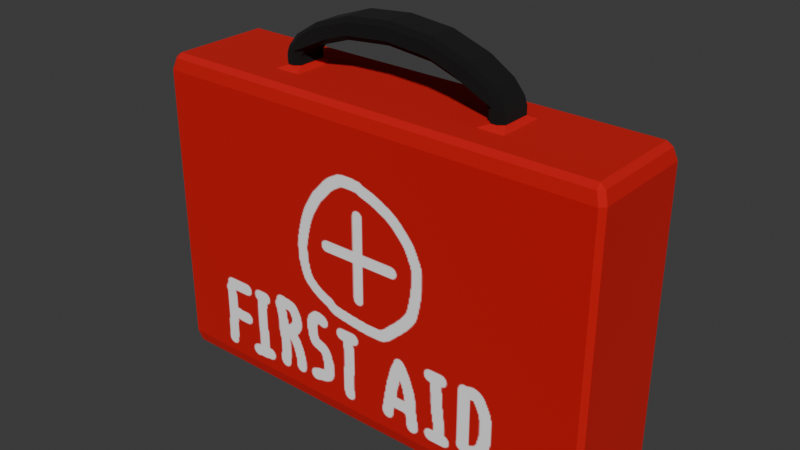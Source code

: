# Source: AID.blend  (saved by Blender 4.5.90; exported with 4.5.12 LTS)
import bpy
from mathutils import Matrix  # noqa: F401  (used for matrix-valued properties, if any)

bpy.ops.wm.read_factory_settings(use_empty=True)
scene = bpy.context.scene
scene.name = 'Scene'

# ---- collections
col_collection = bpy.data.collections.new('Collection'); scene.collection.children.link(col_collection)

# ---- images (referenced by path relative to the original .blend; pixels are not part of the script)
import os
ASSET_DIR = os.environ.get("B2B_ASSET_DIR", "")  # directory of the original .blend (textures are referenced by path, not embedded)
HERE = os.path.dirname(os.path.abspath(__file__))  # packed textures are extracted next to this script under _unpacked/

def load_image(name, relpath, width, height, colorspace="sRGB"):
    """Load a texture the original file referenced (path relative to the .blend, or extracted next to this script)."""
    p = next((c for c in (os.path.join(HERE, relpath), os.path.join(ASSET_DIR, relpath)) if relpath and os.path.exists(c)), "")
    if p:
        img = bpy.data.images.load(p, check_existing=True)
        img.name = name
    else:  # same state as the original file: an image datablock whose file is absent (Cycles renders it pink)
        img = bpy.data.images.new(name, width, height)
        img.source = "FILE"
        img.filepath = "//" + (relpath or name)
    img.colorspace_settings.name = colorspace
    return img
img_body_base_color = load_image('body Base Color', '_unpacked/body_Base_Color.4f5b6f0a.png', 1024, 1024, 'sRGB')

# ---- materials (node trees are filled in below, after node groups)
mat_handle = bpy.data.materials.new('handle')
mat_body = bpy.data.materials.new('body')

# ---- material node trees
mat_handle.use_nodes = True; mat_handle.node_tree.nodes.clear()
_N = mat_handle.node_tree.nodes; _L = mat_handle.node_tree.links
n0 = _N.new('ShaderNodeBsdfPrincipled'); n0.name = 'Principled BSDF'; n0.location = (-200, 100)
n0.inputs[0].default_value = (0.0, 0.0, 0.0, 1.0)
n0.inputs[2].default_value = 1.0
n1 = _N.new('ShaderNodeOutputMaterial'); n1.name = 'Material Output'; n1.location = (200, 100)
_L.new(n0.outputs[0], n1.inputs[0])
n1.is_active_output = True
mat_body.use_nodes = True; mat_body.node_tree.nodes.clear()
_N = mat_body.node_tree.nodes; _L = mat_body.node_tree.links
n0 = _N.new('ShaderNodeBsdfPrincipled'); n0.name = 'Principled BSDF'; n0.location = (-200, 100)
n0.inputs[2].default_value = 0.9663
n1 = _N.new('ShaderNodeOutputMaterial'); n1.name = 'Material Output'; n1.location = (200, 100)
n2 = _N.new('ShaderNodeTexImage'); n2.name = 'Image Texture'; n2.location = (-490, 80)
n2.image = img_body_base_color
_L.new(n0.outputs[0], n1.inputs[0])
_L.new(n2.outputs[0], n0.inputs[0])
n1.is_active_output = True

# ---- world
world_world = bpy.data.worlds.new('World'); scene.world = world_world
world_world.use_nodes = True; world_world.node_tree.nodes.clear()
_N = world_world.node_tree.nodes; _L = world_world.node_tree.links
n0 = _N.new('ShaderNodeOutputWorld'); n0.name = 'World Output'; n0.location = (200, 100)
n1 = _N.new('ShaderNodeBackground'); n1.name = 'Background'; n1.location = (-200, 100)
n1.inputs[0].default_value = (0.05088, 0.05088, 0.05088, 1.0)
_L.new(n1.outputs[0], n0.inputs[0])
n0.is_active_output = True
world_world.color = (0.05088, 0.05088, 0.05088)
world_world.sun_shadow_jitter_overblur = 0.0

# ---- meshes
me_cube_001 = bpy.data.meshes.new('Cube.001')
me_cube_001.from_pydata([(2.212, -0.5209, -1.545), (2.212, -0.5209, 1.545), (2.212, 0.5209, -1.545), (2.212, 0.5209, 1.545), (1.152, 0.5209, -1.545), (1.152, 0.5209, 1.545), (1.152, -0.5209, -1.545), (1.152, -0.5209, 1.545), (0.9895, 0.5209, -1.545), (0.9895, 0.5209, 1.545), (0.9895, -0.5209, -1.545), (0.9895, -0.5209, 1.545), (2.212, -0.1845, -1.545), (2.212, 0.1845, -1.545), (2.212, 0.1845, 1.545), (2.212, -0.1845, 1.545), (1.152, 0.1845, 1.545), (1.152, -0.1845, 1.545), (1.152, 0.1845, -1.545), (1.152, -0.1845, -1.545), (0.9895, 0.1845, -1.545), (0.9895, -0.1845, -1.545), (0.9895, 0.1845, 1.545), (0.9895, -0.1845, 1.545), (0.7939, 0.1845, 2.01), (0.7939, -0.1845, 2.01), (1.023, -0.1833, 1.865), (1.023, 0.1858, 1.865), (0.7939, -0.1845, 1.806), (0.7939, 0.1845, 1.806), (0.0, 0.5209, -1.545), (0.0, 0.5209, 1.545), (0.0, -0.5209, -1.545), (0.0, -0.5209, 1.545), (0.0, 0.1845, 1.545), (0.0, -0.1845, 1.545), (0.0, 0.1845, -1.545), (0.0, -0.1845, -1.545), (0.0, 0.1845, 2.178), (0.0, -0.1845, 2.178), (0.0, 0.1845, 1.973), (0.0, -0.1845, 1.973), (0.4296, 0.1845, 2.137), (0.4296, -0.1845, 2.137), (0.4296, 0.1845, 1.932), (0.4296, -0.1845, 1.932), (1.152, -0.1845, 1.713), (0.9895, -0.1845, 1.713), (1.152, 0.1845, 1.713), (0.9895, 0.1845, 1.713), (2.26, 0.5536, 1.391), (2.26, 0.5536, -1.391), (2.26, -0.5536, 1.391), (2.26, -0.5536, -1.391), (1.152, -0.5536, 1.391), (1.152, -0.5536, -1.391), (1.152, 0.5536, 1.391), (1.152, 0.5536, -1.391), (0.9895, 0.5536, 1.391), (0.9895, 0.5536, -1.391), (0.9895, -0.5536, 1.391), (0.9895, -0.5536, -1.391), (2.26, 0.1845, 1.391), (2.26, 0.1845, -1.391), (2.26, -0.1845, 1.391), (2.26, -0.1845, -1.391), (0.0, -0.5536, 1.391), (0.0, -0.5536, -1.391), (0.0, 0.5536, 1.391), (0.0, 0.5536, -1.391), (2.089, 0.5209, 1.545), (2.089, -0.5209, -1.545), (2.089, 0.5209, -1.545), (2.089, -0.5209, 1.545), (2.089, 0.1845, 1.545), (2.089, -0.1845, 1.545), (2.089, 0.1845, -1.545), (2.089, -0.1845, -1.545), (2.089, -0.5536, -1.391), (2.089, -0.5536, 1.391), (2.089, 0.5536, -1.391), (2.089, 0.5536, 1.391), (-2.212, -0.5209, -1.545), (-2.212, -0.5209, 1.545), (-2.212, 0.5209, -1.545), (-2.212, 0.5209, 1.545), (-1.152, 0.5209, -1.545), (-1.152, 0.5209, 1.545), (-1.152, -0.5209, -1.545), (-1.152, -0.5209, 1.545), (-0.9895, 0.5209, -1.545), (-0.9895, 0.5209, 1.545), (-0.9895, -0.5209, -1.545), (-0.9895, -0.5209, 1.545), (-2.212, -0.1845, -1.545), (-2.212, 0.1845, -1.545), (-2.212, 0.1845, 1.545), (-2.212, -0.1845, 1.545), (-1.152, 0.1845, 1.545), (-1.152, -0.1845, 1.545), (-1.152, 0.1845, -1.545), (-1.152, -0.1845, -1.545), (-0.9895, 0.1845, -1.545), (-0.9895, -0.1845, -1.545), (-0.9895, 0.1845, 1.545), (-0.9895, -0.1845, 1.545), (-0.7939, 0.1845, 2.01), (-0.7939, -0.1845, 2.01), (-1.023, -0.1833, 1.865), (-1.023, 0.1858, 1.865), (-0.7939, -0.1845, 1.806), (-0.7939, 0.1845, 1.806), (-0.4296, 0.1845, 2.137), (-0.4296, -0.1845, 2.137), (-0.4296, 0.1845, 1.932), (-0.4296, -0.1845, 1.932), (-1.152, -0.1845, 1.713), (-0.9895, -0.1845, 1.713), (-1.152, 0.1845, 1.713), (-0.9895, 0.1845, 1.713), (-2.26, 0.5536, 1.391), (-2.26, 0.5536, -1.391), (-2.26, -0.5536, 1.391), (-2.26, -0.5536, -1.391), (-1.152, -0.5536, 1.391), (-1.152, -0.5536, -1.391), (-1.152, 0.5536, 1.391), (-1.152, 0.5536, -1.391), (-0.9895, 0.5536, 1.391), (-0.9895, 0.5536, -1.391), (-0.9895, -0.5536, 1.391), (-0.9895, -0.5536, -1.391), (-2.26, 0.1845, 1.391), (-2.26, 0.1845, -1.391), (-2.26, -0.1845, 1.391), (-2.26, -0.1845, -1.391), (-2.089, 0.5209, 1.545), (-2.089, -0.5209, -1.545), (-2.089, 0.5209, -1.545), (-2.089, -0.5209, 1.545), (-2.089, 0.1845, 1.545), (-2.089, -0.1845, 1.545), (-2.089, 0.1845, -1.545), (-2.089, -0.1845, -1.545), (-2.089, -0.5536, -1.391), (-2.089, -0.5536, 1.391), (-2.089, 0.5536, -1.391), (-2.089, 0.5536, 1.391)], [], [(81, 70, 3, 50), (64, 15, 1, 52), (77, 12, 0, 71), (75, 17, 7, 73), (21, 19, 6, 10), (79, 73, 7, 54), (58, 9, 5, 56), (68, 31, 9, 58), (54, 7, 11, 60), (37, 21, 10, 32), (17, 23, 11, 7), (5, 9, 22, 16), (27, 29, 24), (30, 8, 20, 36), (36, 20, 21, 37), (8, 4, 18, 20), (20, 18, 19, 21), (26, 27, 24, 25), (70, 5, 16, 74), (74, 16, 17, 75), (72, 2, 13, 76), (76, 13, 12, 77), (50, 3, 14, 62), (62, 14, 15, 64), (26, 25, 28), (45, 28, 25, 43), (48, 49, 29, 27), (46, 48, 27, 26), (47, 46, 26, 28), (45, 41, 40, 44), (47, 28, 29, 49), (44, 40, 38, 42), (42, 38, 39, 43), (9, 31, 34, 22), (23, 35, 33, 11), (60, 11, 33, 66), (35, 23, 22, 34), (24, 42, 43, 25), (29, 44, 42, 24), (28, 45, 44, 29), (41, 45, 43, 39), (23, 47, 49, 22), (23, 17, 46, 47), (17, 16, 48, 46), (16, 22, 49, 48), (10, 61, 67, 32), (61, 60, 66, 67), (13, 63, 65, 12), (63, 62, 64, 65), (2, 51, 63, 13), (51, 50, 62, 63), (6, 55, 61, 10), (55, 54, 60, 61), (30, 69, 59, 8), (69, 68, 58, 59), (8, 59, 57, 4), (59, 58, 56, 57), (71, 78, 55, 6), (78, 79, 54, 55), (12, 65, 53, 0), (65, 64, 52, 53), (72, 80, 51, 2), (80, 81, 50, 51), (57, 56, 81, 80), (4, 57, 80, 72), (53, 52, 79, 78), (0, 53, 78, 71), (18, 76, 77, 19), (4, 72, 76, 18), (14, 74, 75, 15), (3, 70, 74, 14), (52, 1, 73, 79), (15, 75, 73, 1), (19, 77, 71, 6), (56, 5, 70, 81), (147, 120, 85, 136), (134, 122, 83, 97), (143, 137, 82, 94), (141, 139, 89, 99), (103, 92, 88, 101), (145, 124, 89, 139), (128, 126, 87, 91), (68, 128, 91, 31), (124, 130, 93, 89), (37, 32, 92, 103), (99, 89, 93, 105), (87, 98, 104, 91), (109, 106, 111), (30, 36, 102, 90), (36, 37, 103, 102), (90, 102, 100, 86), (102, 103, 101, 100), (108, 107, 106, 109), (136, 140, 98, 87), (140, 141, 99, 98), (138, 142, 95, 84), (142, 143, 94, 95), (120, 132, 96, 85), (132, 134, 97, 96), (108, 110, 107), (115, 113, 107, 110), (118, 109, 111, 119), (116, 108, 109, 118), (117, 110, 108, 116), (115, 114, 40, 41), (117, 119, 111, 110), (114, 112, 38, 40), (112, 113, 39, 38), (91, 104, 34, 31), (105, 93, 33, 35), (130, 66, 33, 93), (35, 34, 104, 105), (106, 107, 113, 112), (111, 106, 112, 114), (110, 111, 114, 115), (41, 39, 113, 115), (105, 104, 119, 117), (105, 117, 116, 99), (99, 116, 118, 98), (98, 118, 119, 104), (92, 32, 67, 131), (131, 67, 66, 130), (95, 94, 135, 133), (133, 135, 134, 132), (84, 95, 133, 121), (121, 133, 132, 120), (88, 92, 131, 125), (125, 131, 130, 124), (30, 90, 129, 69), (69, 129, 128, 68), (90, 86, 127, 129), (129, 127, 126, 128), (137, 88, 125, 144), (144, 125, 124, 145), (94, 82, 123, 135), (135, 123, 122, 134), (138, 84, 121, 146), (146, 121, 120, 147), (127, 146, 147, 126), (86, 138, 146, 127), (123, 144, 145, 122), (82, 137, 144, 123), (100, 101, 143, 142), (86, 100, 142, 138), (96, 97, 141, 140), (85, 96, 140, 136), (122, 145, 139, 83), (97, 83, 139, 141), (101, 88, 137, 143), (126, 147, 136, 87)])
me_cube_001.polygons.foreach_set('material_index', [1, 1, 1, 1, 1, 1, 1, 1, 1, 1, 1, 1, 0, 1, 1, 1, 1, 0, 1, 1, 1, 1, 1, 1, 0, 0, 0, 0, 0, 0, 0, 0, 0, 1, 1, 1, 1, 0, 0, 0, 0, 0, 0, 0, 0, 1, 1, 1, 1, 1, 1, 1, 1, 1, 1, 1, 1, 1, 1, 1, 1, 1, 1, 1, 1, 1, 1, 1, 1, 1, 1, 1, 1, 1, 1, 1, 1, 1, 1, 1, 1, 1, 1, 1, 1, 1, 1, 0, 1, 1, 1, 1, 0, 1, 1, 1, 1, 1, 1, 0, 0, 0, 0, 0, 0, 0, 0, 0, 1, 1, 1, 1, 0, 0, 0, 0, 0, 0, 0, 0, 1, 1, 1, 1, 1, 1, 1, 1, 1, 1, 1, 1, 1, 1, 1, 1, 1, 1, 1, 1, 1, 1, 1, 1, 1, 1, 1, 1, 1, 1])
_uv = me_cube_001.uv_layers.new(name='UVMap')
_uv.uv.foreach_set('vector', [0.01692, 0.01288, 3.956e-08, 0.01288, 4.026e-08, 0.003617, 0.01692, 1.278e-09, 0.01708, 0.4534, 2.657e-08, 0.4534, 3.437e-08, 0.35, 0.01708, 0.34, 0.7833, 0.3235, 0.7833, 0.3328, 0.68, 0.3328, 0.68, 0.3235, 0.7833, 0.342, 0.7833, 0.4125, 0.68, 0.4125, 0.68, 0.342, 0.7833, 0.2408, 0.7833, 0.2531, 0.68, 0.2531, 0.68, 0.2408, 0.357, 0.3271, 0.34, 0.3271, 0.34, 0.2567, 0.357, 0.2567, 0.01692, 0.09556, 3.332e-08, 0.09556, 3.424e-08, 0.08331, 0.01692, 0.08331, 0.01692, 0.17, 2.77e-08, 0.17, 3.332e-08, 0.09556, 0.01692, 0.09556, 0.357, 0.2567, 0.34, 0.2567, 0.34, 0.2445, 0.357, 0.2445, 0.7833, 0.1664, 0.7833, 0.2408, 0.68, 0.2408, 0.68, 0.1664, 0.7833, 0.4125, 0.7833, 0.4247, 0.68, 0.4247, 0.68, 0.4125, 1.0, 0.4125, 1.0, 0.4247, 0.8967, 0.4247, 0.8967, 0.4125, 0.2623, 0.8437, 0.2558, 0.8265, 0.2783, 0.8265, 1.0, 0.1664, 1.0, 0.2408, 0.8967, 0.2408, 0.8967, 0.1664, 0.8967, 0.1664, 0.8967, 0.2408, 0.7833, 0.2408, 0.7833, 0.1664, 1.0, 0.2408, 1.0, 0.2531, 0.8967, 0.2531, 0.8967, 0.2408, 0.8967, 0.2408, 0.8967, 0.2531, 0.7833, 0.2531, 0.7833, 0.2408, 0.000381, 0.68, 0.1137, 0.68, 0.1133, 0.6973, 8.156e-09, 0.6973, 1.0, 0.342, 1.0, 0.4125, 0.8967, 0.4125, 0.8967, 0.342, 0.8967, 0.342, 0.8967, 0.4125, 0.7833, 0.4125, 0.7833, 0.342, 1.0, 0.3235, 1.0, 0.3328, 0.8967, 0.3328, 0.8967, 0.3235, 0.8967, 0.3235, 0.8967, 0.3328, 0.7833, 0.3328, 0.7833, 0.3235, 0.01708, 0.68, 1.022e-08, 0.67, 1.802e-08, 0.5667, 0.01708, 0.5667, 0.01708, 0.5667, 1.802e-08, 0.5667, 2.657e-08, 0.4534, 0.01708, 0.4534, 0.332, 0.6898, 0.3479, 0.707, 0.3255, 0.707, 0.3394, 0.7344, 0.3255, 0.707, 0.3479, 0.707, 0.3619, 0.7344, 0.2455, 0.8534, 0.2455, 0.8412, 0.2558, 0.8265, 0.2623, 0.8437, 0.3836, 0.68, 0.3836, 0.7934, 0.3664, 0.7938, 0.3664, 0.6804, 0.3152, 0.6923, 0.3152, 0.68, 0.332, 0.6898, 0.3255, 0.707, 0.1137, 0.7868, 0.1137, 0.7545, 0.2271, 0.7545, 0.2271, 0.7868, 0.1137, 0.8289, 0.1137, 0.8142, 0.2271, 0.8142, 0.2271, 0.8289, 0.2697, 0.7991, 0.2743, 0.7667, 0.2967, 0.7667, 0.2922, 0.7991, 0.1133, 0.7247, 0.1133, 0.757, -1.42e-09, 0.757, 1.02e-09, 0.7247, 1.0, 0.4247, 1.0, 0.4992, 0.8967, 0.4992, 0.8967, 0.4247, 0.7833, 0.4247, 0.7833, 0.4992, 0.68, 0.4992, 0.68, 0.4247, 0.357, 0.2445, 0.34, 0.2445, 0.34, 0.17, 0.357, 0.17, 0.7833, 0.4992, 0.7833, 0.4247, 0.8967, 0.4247, 0.8967, 0.4992, 0.1133, 0.6973, 0.1133, 0.7247, 1.02e-09, 0.7247, 8.156e-09, 0.6973, 0.2558, 0.8265, 0.2697, 0.7991, 0.2922, 0.7991, 0.2783, 0.8265, 0.1137, 0.8142, 0.1137, 0.7868, 0.2271, 0.7868, 0.2271, 0.8142, 0.3439, 0.7667, 0.3394, 0.7344, 0.3619, 0.7344, 0.3664, 0.7667, 0.4562, 0.7934, 0.4377, 0.7934, 0.4377, 0.68, 0.4562, 0.68, 0.2967, 0.6923, 0.2967, 0.68, 0.3152, 0.68, 0.3152, 0.6923, 0.402, 0.68, 0.402, 0.7934, 0.3836, 0.7934, 0.3836, 0.68, 0.2271, 0.8534, 0.2271, 0.8412, 0.2455, 0.8412, 0.2455, 0.8534, 0.68, 0.2445, 0.6631, 0.2445, 0.6631, 0.17, 0.68, 0.17, 0.6631, 0.2445, 0.357, 0.2445, 0.357, 0.17, 0.6631, 0.17, 0.3397, 0.5667, 0.3229, 0.5667, 0.3229, 0.4534, 0.3397, 0.4534, 0.3229, 0.5667, 0.01708, 0.5667, 0.01708, 0.4534, 0.3229, 0.4534, 0.3397, 0.67, 0.3229, 0.68, 0.3229, 0.5667, 0.3397, 0.5667, 0.3229, 0.68, 0.01708, 0.68, 0.01708, 0.5667, 0.3229, 0.5667, 0.68, 0.2567, 0.6631, 0.2567, 0.6631, 0.2445, 0.68, 0.2445, 0.6631, 0.2567, 0.357, 0.2567, 0.357, 0.2445, 0.6631, 0.2445, 0.34, 0.17, 0.3231, 0.17, 0.3231, 0.09556, 0.34, 0.09556, 0.3231, 0.17, 0.01692, 0.17, 0.01692, 0.09556, 0.3231, 0.09556, 0.34, 0.09556, 0.3231, 0.09556, 0.3231, 0.08331, 0.34, 0.08331, 0.3231, 0.09556, 0.01692, 0.09556, 0.01692, 0.08331, 0.3231, 0.08331, 0.68, 0.3271, 0.6631, 0.3271, 0.6631, 0.2567, 0.68, 0.2567, 0.6631, 0.3271, 0.357, 0.3271, 0.357, 0.2567, 0.6631, 0.2567, 0.3397, 0.4534, 0.3229, 0.4534, 0.3229, 0.34, 0.3397, 0.35, 0.3229, 0.4534, 0.01708, 0.4534, 0.01708, 0.34, 0.3229, 0.34, 0.34, 0.01288, 0.3231, 0.01288, 0.3231, 2.439e-08, 0.34, 0.003617, 0.3231, 0.01288, 0.01692, 0.01288, 0.01692, 1.278e-09, 0.3231, 2.439e-08, 0.3231, 0.08331, 0.01692, 0.08331, 0.01692, 0.01288, 0.3231, 0.01288, 0.34, 0.08331, 0.3231, 0.08331, 0.3231, 0.01288, 0.34, 0.01288, 0.6631, 0.34, 0.357, 0.34, 0.357, 0.3271, 0.6631, 0.3271, 0.68, 0.3364, 0.6631, 0.34, 0.6631, 0.3271, 0.68, 0.3271, 0.8967, 0.2531, 0.8967, 0.3235, 0.7833, 0.3235, 0.7833, 0.2531, 1.0, 0.2531, 1.0, 0.3235, 0.8967, 0.3235, 0.8967, 0.2531, 0.8967, 0.3328, 0.8967, 0.342, 0.7833, 0.342, 0.7833, 0.3328, 1.0, 0.3328, 1.0, 0.342, 0.8967, 0.342, 0.8967, 0.3328, 0.357, 0.34, 0.34, 0.3364, 0.34, 0.3271, 0.357, 0.3271, 0.7833, 0.3328, 0.7833, 0.342, 0.68, 0.342, 0.68, 0.3328, 0.7833, 0.2531, 0.7833, 0.3235, 0.68, 0.3235, 0.68, 0.2531, 0.01692, 0.08331, 3.424e-08, 0.08331, 3.956e-08, 0.01288, 0.01692, 0.01288, 0.01692, 0.3271, 0.01692, 0.34, 1.514e-08, 0.3364, 1.584e-08, 0.3271, 0.3568, 0.5667, 0.3568, 0.68, 0.3397, 0.67, 0.3397, 0.5667, 0.7833, 0.009264, 0.68, 0.009264, 0.68, 6.746e-10, 0.7833, 8.474e-09, 0.7833, 0.6563, 0.68, 0.6563, 0.68, 0.5859, 0.7833, 0.5859, 0.7833, 0.09195, 0.68, 0.09195, 0.68, 0.07969, 0.7833, 0.07969, 0.357, 0.01288, 0.357, 0.08331, 0.34, 0.08331, 0.34, 0.01288, 0.01692, 0.2445, 0.01692, 0.2567, 2.115e-08, 0.2567, 2.208e-08, 0.2445, 0.01692, 0.17, 0.01692, 0.2445, 2.208e-08, 0.2445, 2.77e-08, 0.17, 0.357, 0.08331, 0.357, 0.09556, 0.34, 0.09556, 0.34, 0.08331, 0.7833, 0.1664, 0.68, 0.1664, 0.68, 0.09195, 0.7833, 0.09195, 0.7833, 0.5859, 0.68, 0.5859, 0.68, 0.5736, 0.7833, 0.5736, 1.0, 0.5859, 0.8967, 0.5859, 0.8967, 0.5736, 1.0, 0.5736, 0.2623, 0.6898, 0.2783, 0.707, 0.2558, 0.707, 1.0, 0.1664, 0.8967, 0.1664, 0.8967, 0.09195, 1.0, 0.09195, 0.8967, 0.1664, 0.7833, 0.1664, 0.7833, 0.09195, 0.8967, 0.09195, 1.0, 0.09195, 0.8967, 0.09195, 0.8967, 0.07969, 1.0, 0.07969, 0.8967, 0.09195, 0.7833, 0.09195, 0.7833, 0.07969, 0.8967, 0.07969, 0.000381, 0.834, -8.622e-10, 0.8167, 0.1133, 0.8167, 0.1137, 0.834, 1.0, 0.6563, 0.8967, 0.6563, 0.8967, 0.5859, 1.0, 0.5859, 0.8967, 0.6563, 0.7833, 0.6563, 0.7833, 0.5859, 0.8967, 0.5859, 1.0, 0.009264, 0.8967, 0.009264, 0.8967, 1.703e-08, 1.0, 2.483e-08, 0.8967, 0.009264, 0.7833, 0.009264, 0.7833, 8.474e-09, 0.8967, 1.703e-08, 0.3568, 0.34, 0.3568, 0.4534, 0.3397, 0.4534, 0.3397, 0.35, 0.3568, 0.4534, 0.3568, 0.5667, 0.3397, 0.5667, 0.3397, 0.4534, 0.332, 0.8437, 0.3255, 0.8265, 0.3479, 0.8265, 0.3394, 0.7991, 0.3619, 0.7991, 0.3479, 0.8265, 0.3255, 0.8265, 0.2455, 0.68, 0.2623, 0.6898, 0.2558, 0.707, 0.2455, 0.6923, 0.4192, 0.7938, 0.402, 0.7934, 0.402, 0.68, 0.4192, 0.6804, 0.3152, 0.8412, 0.3255, 0.8265, 0.332, 0.8437, 0.3152, 0.8534, 0.1137, 0.7222, 0.2271, 0.7222, 0.2271, 0.7545, 0.1137, 0.7545, 0.1137, 0.68, 0.2271, 0.68, 0.2271, 0.6948, 0.1137, 0.6948, 0.2697, 0.7344, 0.2922, 0.7344, 0.2967, 0.7667, 0.2743, 0.7667, 0.1133, 0.7893, -3.86e-09, 0.7893, -1.42e-09, 0.757, 0.1133, 0.757, 1.0, 0.5736, 0.8967, 0.5736, 0.8967, 0.4992, 1.0, 0.4992, 0.7833, 0.5736, 0.68, 0.5736, 0.68, 0.4992, 0.7833, 0.4992, 0.357, 0.09556, 0.357, 0.17, 0.34, 0.17, 0.34, 0.09556, 0.7833, 0.4992, 0.8967, 0.4992, 0.8967, 0.5736, 0.7833, 0.5736, 0.1133, 0.8167, -8.622e-10, 0.8167, -3.86e-09, 0.7893, 0.1133, 0.7893, 0.2558, 0.707, 0.2783, 0.707, 0.2922, 0.7344, 0.2697, 0.7344, 0.1137, 0.6948, 0.2271, 0.6948, 0.2271, 0.7222, 0.1137, 0.7222, 0.3439, 0.7667, 0.3664, 0.7667, 0.3619, 0.7991, 0.3394, 0.7991, 0.4746, 0.68, 0.4746, 0.7934, 0.4562, 0.7934, 0.4562, 0.68, 0.2967, 0.8412, 0.3152, 0.8412, 0.3152, 0.8534, 0.2967, 0.8534, 0.4377, 0.7938, 0.4192, 0.7938, 0.4192, 0.6804, 0.4377, 0.6804, 0.2271, 0.68, 0.2455, 0.68, 0.2455, 0.6923, 0.2271, 0.6923, 0.68, 0.09556, 0.68, 0.17, 0.6631, 0.17, 0.6631, 0.09556, 0.6631, 0.09556, 0.6631, 0.17, 0.357, 0.17, 0.357, 0.09556, 0.6794, 0.4534, 0.6794, 0.5667, 0.6626, 0.5667, 0.6626, 0.4534, 0.6626, 0.4534, 0.6626, 0.5667, 0.3568, 0.5667, 0.3568, 0.4534, 0.6794, 0.35, 0.6794, 0.4534, 0.6626, 0.4534, 0.6626, 0.34, 0.6626, 0.34, 0.6626, 0.4534, 0.3568, 0.4534, 0.3568, 0.34, 0.68, 0.08331, 0.68, 0.09556, 0.6631, 0.09556, 0.6631, 0.08331, 0.6631, 0.08331, 0.6631, 0.09556, 0.357, 0.09556, 0.357, 0.08331, 0.34, 0.17, 0.34, 0.2445, 0.3231, 0.2445, 0.3231, 0.17, 0.3231, 0.17, 0.3231, 0.2445, 0.01692, 0.2445, 0.01692, 0.17, 0.34, 0.2445, 0.34, 0.2567, 0.3231, 0.2567, 0.3231, 0.2445, 0.3231, 0.2445, 0.3231, 0.2567, 0.01692, 0.2567, 0.01692, 0.2445, 0.68, 0.01288, 0.68, 0.08331, 0.6631, 0.08331, 0.6631, 0.01288, 0.6631, 0.01288, 0.6631, 0.08331, 0.357, 0.08331, 0.357, 0.01288, 0.6794, 0.5667, 0.6794, 0.67, 0.6626, 0.68, 0.6626, 0.5667, 0.6626, 0.5667, 0.6626, 0.68, 0.3568, 0.68, 0.3568, 0.5667, 0.34, 0.3271, 0.34, 0.3364, 0.3231, 0.34, 0.3231, 0.3271, 0.3231, 0.3271, 0.3231, 0.34, 0.01692, 0.34, 0.01692, 0.3271, 0.3231, 0.2567, 0.3231, 0.3271, 0.01692, 0.3271, 0.01692, 0.2567, 0.34, 0.2567, 0.34, 0.3271, 0.3231, 0.3271, 0.3231, 0.2567, 0.6631, 2.98e-08, 0.6631, 0.01288, 0.357, 0.01288, 0.357, 6.684e-09, 0.68, 0.003617, 0.68, 0.01288, 0.6631, 0.01288, 0.6631, 2.98e-08, 0.8967, 0.07969, 0.7833, 0.07969, 0.7833, 0.009264, 0.8967, 0.009264, 1.0, 0.07969, 0.8967, 0.07969, 0.8967, 0.009264, 1.0, 0.009264, 0.8967, 0.6656, 0.7833, 0.6656, 0.7833, 0.6563, 0.8967, 0.6563, 1.0, 0.6656, 0.8967, 0.6656, 0.8967, 0.6563, 1.0, 0.6563, 0.357, 6.684e-09, 0.357, 0.01288, 0.34, 0.01288, 0.34, 0.003617, 0.7833, 0.6656, 0.68, 0.6656, 0.68, 0.6563, 0.7833, 0.6563, 0.7833, 0.07969, 0.68, 0.07969, 0.68, 0.009264, 0.7833, 0.009264, 0.01692, 0.2567, 0.01692, 0.3271, 1.584e-08, 0.3271, 2.115e-08, 0.2567])
me_cube_001.materials.append(mat_handle)
me_cube_001.materials.append(mat_body)
me_cube_001.update()

# ---- objects
ob_cube = bpy.data.objects.new('Cube', me_cube_001)

# ---- transforms, parenting, visibility, modifiers, constraints
ob_cube.location = (0.0, 0.0, 0.0)
_m = ob_cube.modifiers.new('Bevel', 'BEVEL')

# ---- collection membership
col_collection.objects.link(ob_cube)

# ---- scene / render settings (as saved in the file)
scene.frame_start = 1; scene.frame_end = 250; scene.frame_set(-2)
scene.render.engine = 'BLENDER_EEVEE_NEXT'
bpy.context.view_layer.update()

# ---- added for rendering (the .blend has no active camera and no usable light): camera, sun
cam_auto = bpy.data.cameras.new('AutoCamera')
cam_auto.lens = 50.0
cam_auto.sensor_width = 36.0
cam_auto.clip_end = 1000.0
ob_auto_camera = bpy.data.objects.new('AutoCamera', cam_auto)
scene.collection.objects.link(ob_auto_camera)
ob_auto_camera.location = (5.51325, -6.6159, 4.72711)
ob_auto_camera.rotation_euler = (1.09748, -7.21219e-08, 0.694738)
scene.camera = ob_auto_camera
light_auto_sun = bpy.data.lights.new('AutoSun', 'SUN')
light_auto_sun.energy = 3.0
light_auto_sun.angle = 0.0523599
ob_auto_sun = bpy.data.objects.new('AutoSun', light_auto_sun)
scene.collection.objects.link(ob_auto_sun)
ob_auto_sun.rotation_euler = (0.872665, 0.174533, 0.523599)
bpy.context.view_layer.update()
